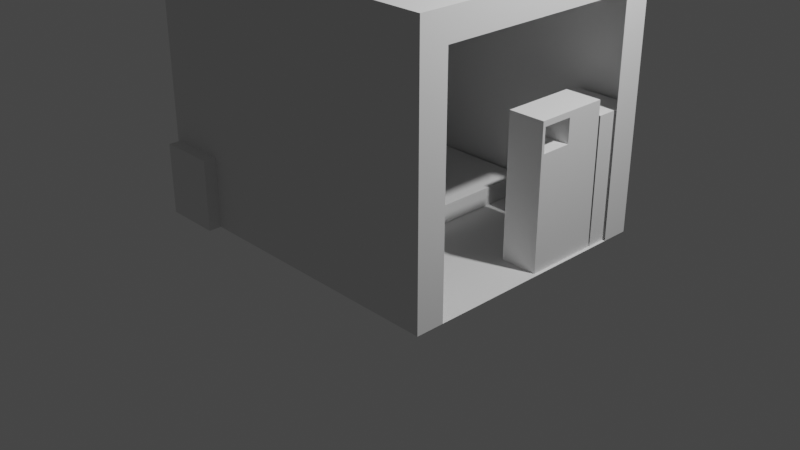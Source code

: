 # Source: room.blend  (saved by Blender 3.3.6; exported with 4.5.12 LTS)
import bpy
from mathutils import Matrix  # noqa: F401  (used for matrix-valued properties, if any)

bpy.ops.wm.read_factory_settings(use_empty=True)
scene = bpy.context.scene
scene.name = 'Scene'

# ---- collections
col_collection = bpy.data.collections.new('Collection'); scene.collection.children.link(col_collection)

# ---- world
world_world = bpy.data.worlds.new('World'); scene.world = world_world
world_world.use_nodes = True; world_world.node_tree.nodes.clear()
_N = world_world.node_tree.nodes; _L = world_world.node_tree.links
n0 = _N.new('ShaderNodeOutputWorld'); n0.name = 'World Output'; n0.location = (300, 300)
n1 = _N.new('ShaderNodeBackground'); n1.name = 'Background'; n1.location = (10, 300)
n1.inputs[0].default_value = (0.05088, 0.05088, 0.05088, 1.0)
_L.new(n1.outputs[0], n0.inputs[0])
n0.is_active_output = True
world_world.color = (0.05088, 0.05088, 0.05088)
world_world.use_sun_shadow = False
world_world.sun_shadow_jitter_overblur = 0.0

# ---- cameras
cam_camera = bpy.data.cameras.new('Camera')
cam_camera.clip_end = 100.0
cam_camera.ortho_scale = 7.314

# ---- lights
light_light = bpy.data.lights.new('Light', 'POINT')
light_light.transmission_factor = 0.0
light_light.energy = 1000.0
light_light.shadow_soft_size = 0.1
light_light.shadow_maximum_resolution = 0.006
light_light.use_absolute_resolution = True

# ---- meshes
me_cube = bpy.data.meshes.new('Cube')
me_cube.from_pydata([(1.0, 1.0, 1.0), (1.0, 1.0, -1.0), (1.0, -1.0, 1.0), (1.0, -1.0, -1.0), (-1.0, 1.0, 1.0), (-1.0, 1.0, -1.0), (-1.0, -1.0, 1.0), (-1.0, -1.0, -1.0)], [], [(0, 4, 6, 2), (3, 2, 6, 7), (7, 6, 4, 5), (5, 1, 3, 7), (1, 0, 2, 3), (5, 4, 0, 1)])
_uv = me_cube.uv_layers.new(name='UVMap')
_uv.uv.foreach_set('vector', [0.625, 0.5, 0.875, 0.5, 0.875, 0.75, 0.625, 0.75, 0.375, 0.75, 0.625, 0.75, 0.625, 1.0, 0.375, 1.0, 0.375, 0.0, 0.625, 0.0, 0.625, 0.25, 0.375, 0.25, 0.125, 0.5, 0.375, 0.5, 0.375, 0.75, 0.125, 0.75, 0.375, 0.5, 0.625, 0.5, 0.625, 0.75, 0.375, 0.75, 0.375, 0.25, 0.625, 0.25, 0.625, 0.5, 0.375, 0.5])
me_cube.materials.append(None)
me_cube.use_mirror_vertex_groups = False
me_cube.update()
me_cube_001 = bpy.data.meshes.new('Cube.001')
me_cube_001.from_pydata([(-1.0, -1.0, -1.0), (-1.0, -0.9208, 0.9208), (-1.0, 1.0, -1.0), (-1.0, 1.0, 1.0), (1.0, -1.0, -1.0), (1.0, -1.0, 1.0), (1.0, 1.0, -1.0), (1.0, 1.0, 1.0), (-1.0, 0.0, -1.0), (-1.0, -1.0, 0.0), (-1.0, -0.07922, 0.9208), (-1.0, 1.0, 0.0), (0.0, 1.0, -1.0), (0.0, 1.0, 1.0), (1.0, 1.0, 0.0), (1.0, 0.0, -1.0), (1.0, 0.0, 1.0), (1.0, -1.0, 0.0), (0.0, -1.0, -1.0), (0.0, -1.0, 1.0), (0.0, 0.0, 1.0), (0.0, 0.0, -1.0), (0.0, -1.0, 0.0), (1.0, 0.0, 0.0), (0.0, 1.0, 0.0), (-1.0, 0.0, 0.0), (-1.0, -0.9208, 0.5792), (-1.0, 1.0, 0.5), (1.0, 1.0, 0.5), (1.0, -1.0, 0.5), (0.0, -1.0, 0.5), (1.0, 0.0, 0.5), (0.0, 1.0, 0.5), (-1.0, -0.07922, 0.5792), (-1.0, 1.0, -0.5), (1.0, 1.0, -0.5), (1.0, -1.0, -0.5), (-1.0, -1.0, -0.5), (0.0, -1.0, -0.5), (1.0, 0.0, -0.5), (0.0, 1.0, -0.5), (-1.0, 0.0, -0.5), (-1.0, -1.0, 0.5), (-1.0, -1.0, 1.0), (-1.0, 0.0, 1.0), (-1.0, 0.0, 0.5), (-1.0, -0.9208, 0.5792), (-1.0, -0.9208, 0.9208), (-1.0, -0.07922, 0.9208), (-1.0, -0.07922, 0.5792), (1.0, -0.9208, 0.5792), (1.0, -0.9208, 0.9208), (1.0, -0.07922, 0.9208), (1.0, -0.07922, 0.5792)], [], [(45, 44, 3, 27), (32, 13, 7, 28), (16, 5, 51, 52), (30, 19, 43, 42), (21, 15, 4, 18), (20, 44, 43, 19), (16, 20, 19, 5), (7, 13, 20, 16), (13, 3, 44, 20), (8, 21, 18, 0), (2, 12, 21, 8), (12, 6, 15, 21), (38, 22, 9, 37), (36, 17, 22, 38), (29, 5, 19, 30), (39, 23, 17, 36), (35, 14, 23, 39), (28, 7, 16, 31), (40, 24, 14, 35), (34, 11, 24, 40), (27, 3, 13, 32), (41, 25, 11, 34), (37, 9, 25, 41), (26, 1, 51, 50), (9, 42, 45, 25), (11, 27, 32, 24), (14, 28, 31, 23), (17, 29, 30, 22), (22, 30, 42, 9), (23, 31, 29, 17), (24, 32, 28, 14), (25, 45, 27, 11), (0, 37, 41, 8), (8, 41, 34, 2), (2, 34, 40, 12), (12, 40, 35, 6), (6, 35, 39, 15), (15, 39, 36, 4), (4, 36, 38, 18), (18, 38, 37, 0), (47, 46, 42, 43), (48, 47, 43, 44), (49, 48, 44, 45), (46, 49, 45, 42), (1, 26, 46, 47), (10, 1, 47, 48), (33, 10, 48, 49), (26, 33, 49, 46), (31, 16, 52, 53), (33, 26, 50, 53), (1, 10, 52, 51), (10, 33, 53, 52), (5, 29, 50, 51), (31, 53, 50, 29)])
_uv = me_cube_001.uv_layers.new(name='UVMap')
_uv.uv.foreach_set('vector', [0.5625, 0.125, 0.625, 0.125, 0.625, 0.25, 0.5625, 0.25, 0.5625, 0.375, 0.625, 0.375, 0.625, 0.5, 0.5625, 0.5, 0.625, 0.625, 0.625, 0.75, 0.6151, 0.009903, 0.6151, 0.1151, 0.5625, 0.875, 0.625, 0.875, 0.625, 1.0, 0.5625, 1.0, 0.25, 0.625, 0.375, 0.625, 0.375, 0.75, 0.25, 0.75, 0.75, 0.625, 0.875, 0.625, 0.875, 0.75, 0.75, 0.75, 0.625, 0.625, 0.75, 0.625, 0.75, 0.75, 0.625, 0.75, 0.625, 0.5, 0.75, 0.5, 0.75, 0.625, 0.625, 0.625, 0.75, 0.5, 0.875, 0.5, 0.875, 0.625, 0.75, 0.625, 0.125, 0.625, 0.25, 0.625, 0.25, 0.75, 0.125, 0.75, 0.125, 0.5, 0.25, 0.5, 0.25, 0.625, 0.125, 0.625, 0.25, 0.5, 0.375, 0.5, 0.375, 0.625, 0.25, 0.625, 0.4375, 0.875, 0.5, 0.875, 0.5, 1.0, 0.4375, 1.0, 0.4375, 0.75, 0.5, 0.75, 0.5, 0.875, 0.4375, 0.875, 0.5625, 0.75, 0.625, 0.75, 0.625, 0.875, 0.5625, 0.875, 0.4375, 0.625, 0.5, 0.625, 0.5, 0.75, 0.4375, 0.75, 0.4375, 0.5, 0.5, 0.5, 0.5, 0.625, 0.4375, 0.625, 0.5625, 0.5, 0.625, 0.5, 0.625, 0.625, 0.5625, 0.625, 0.4375, 0.375, 0.5, 0.375, 0.5, 0.5, 0.4375, 0.5, 0.4375, 0.25, 0.5, 0.25, 0.5, 0.375, 0.4375, 0.375, 0.5625, 0.25, 0.625, 0.25, 0.625, 0.375, 0.5625, 0.375, 0.4375, 0.125, 0.5, 0.125, 0.5, 0.25, 0.4375, 0.25, 0.4375, 0.0, 0.5, 0.0, 0.5, 0.125, 0.4375, 0.125, 0.5724, 0.009903, 0.6151, 0.009903, 0.6151, 0.009903, 0.5724, 0.009903, 0.5, 0.0, 0.5625, 0.0, 0.5625, 0.125, 0.5, 0.125, 0.5, 0.25, 0.5625, 0.25, 0.5625, 0.375, 0.5, 0.375, 0.5, 0.5, 0.5625, 0.5, 0.5625, 0.625, 0.5, 0.625, 0.5, 0.75, 0.5625, 0.75, 0.5625, 0.875, 0.5, 0.875, 0.5, 0.875, 0.5625, 0.875, 0.5625, 1.0, 0.5, 1.0, 0.5, 0.625, 0.5625, 0.625, 0.5625, 0.75, 0.5, 0.75, 0.5, 0.375, 0.5625, 0.375, 0.5625, 0.5, 0.5, 0.5, 0.5, 0.125, 0.5625, 0.125, 0.5625, 0.25, 0.5, 0.25, 0.375, 0.0, 0.4375, 0.0, 0.4375, 0.125, 0.375, 0.125, 0.375, 0.125, 0.4375, 0.125, 0.4375, 0.25, 0.375, 0.25, 0.375, 0.25, 0.4375, 0.25, 0.4375, 0.375, 0.375, 0.375, 0.375, 0.375, 0.4375, 0.375, 0.4375, 0.5, 0.375, 0.5, 0.375, 0.5, 0.4375, 0.5, 0.4375, 0.625, 0.375, 0.625, 0.375, 0.625, 0.4375, 0.625, 0.4375, 0.75, 0.375, 0.75, 0.375, 0.75, 0.4375, 0.75, 0.4375, 0.875, 0.375, 0.875, 0.375, 0.875, 0.4375, 0.875, 0.4375, 1.0, 0.375, 1.0, 0.6151, 0.009903, 0.5724, 0.009903, 0.5625, 0.0, 0.625, 0.0, 0.6151, 0.1151, 0.6151, 0.009903, 0.625, 0.0, 0.625, 0.125, 0.5724, 0.1151, 0.6151, 0.1151, 0.625, 0.125, 0.5625, 0.125, 0.5724, 0.009903, 0.5724, 0.1151, 0.5625, 0.125, 0.5625, 0.0, 0.6151, 0.009903, 0.5724, 0.009903, 0.5724, 0.009903, 0.6151, 0.009903, 0.6151, 0.1151, 0.6151, 0.009903, 0.6151, 0.009903, 0.6151, 0.1151, 0.5724, 0.1151, 0.6151, 0.1151, 0.6151, 0.1151, 0.5724, 0.1151, 0.5724, 0.009903, 0.5724, 0.1151, 0.5724, 0.1151, 0.5724, 0.009903, 0.5625, 0.625, 0.625, 0.625, 0.6151, 0.1151, 0.5724, 0.1151, 0.5724, 0.1151, 0.5724, 0.009903, 0.5724, 0.009903, 0.5724, 0.1151, 0.6151, 0.009903, 0.6151, 0.1151, 0.6151, 0.1151, 0.6151, 0.009903, 0.6151, 0.1151, 0.5724, 0.1151, 0.5724, 0.1151, 0.6151, 0.1151, 0.625, 0.75, 0.5625, 0.75, 0.5724, 0.009903, 0.6151, 0.009903, 0.5625, 0.625, 0.5724, 0.1151, 0.5724, 0.009903, 0.5625, 0.75])
me_cube_001.update()
me_cube_002 = bpy.data.meshes.new('Cube.002')
me_cube_002.from_pydata([(-1.0, -1.0, -1.0), (-1.0, -1.0, 1.0), (-1.0, 1.0, -1.0), (-1.0, 1.0, 1.0), (1.0, -1.0, -1.0), (1.0, -1.0, 1.0), (1.0, 1.0, -1.0), (1.0, 1.0, 1.0)], [], [(0, 1, 3, 2), (2, 3, 7, 6), (6, 7, 5, 4), (4, 5, 1, 0), (2, 6, 4, 0), (7, 3, 1, 5)])
_uv = me_cube_002.uv_layers.new(name='UVMap')
_uv.uv.foreach_set('vector', [0.375, 0.0, 0.625, 0.0, 0.625, 0.25, 0.375, 0.25, 0.375, 0.25, 0.625, 0.25, 0.625, 0.5, 0.375, 0.5, 0.375, 0.5, 0.625, 0.5, 0.625, 0.75, 0.375, 0.75, 0.375, 0.75, 0.625, 0.75, 0.625, 1.0, 0.375, 1.0, 0.125, 0.5, 0.375, 0.5, 0.375, 0.75, 0.125, 0.75, 0.625, 0.5, 0.875, 0.5, 0.875, 0.75, 0.625, 0.75])
me_cube_002.update()
me_cube_003 = bpy.data.meshes.new('Cube.003')
me_cube_003.from_pydata([(-1.0, -1.0, -1.0), (-1.0, -1.0, 1.0), (-1.0, 1.0, -1.0), (-1.0, 1.0, 1.0), (1.0, -1.0, -1.0), (1.0, -1.0, 1.0), (1.0, 1.0, -1.0), (1.0, 1.0, 1.0)], [], [(0, 1, 3, 2), (2, 3, 7, 6), (6, 7, 5, 4), (4, 5, 1, 0), (2, 6, 4, 0), (7, 3, 1, 5)])
_uv = me_cube_003.uv_layers.new(name='UVMap')
_uv.uv.foreach_set('vector', [0.375, 0.0, 0.625, 0.0, 0.625, 0.25, 0.375, 0.25, 0.375, 0.25, 0.625, 0.25, 0.625, 0.5, 0.375, 0.5, 0.375, 0.5, 0.625, 0.5, 0.625, 0.75, 0.375, 0.75, 0.375, 0.75, 0.625, 0.75, 0.625, 1.0, 0.375, 1.0, 0.125, 0.5, 0.375, 0.5, 0.375, 0.75, 0.125, 0.75, 0.625, 0.5, 0.875, 0.5, 0.875, 0.75, 0.625, 0.75])
me_cube_003.update()
me_cube_004 = bpy.data.meshes.new('Cube.004')
me_cube_004.from_pydata([(-1.0, -1.0, -1.0), (-1.0, -1.0, 1.0), (-1.0, 1.0, -1.0), (-1.0, 1.0, 1.0), (1.0, -1.0, -1.0), (1.0, -1.0, 1.0), (1.0, 1.0, -1.0), (1.0, 1.0, 1.0)], [], [(0, 1, 3, 2), (2, 3, 7, 6), (6, 7, 5, 4), (4, 5, 1, 0), (2, 6, 4, 0), (7, 3, 1, 5)])
_uv = me_cube_004.uv_layers.new(name='UVMap')
_uv.uv.foreach_set('vector', [0.375, 0.0, 0.625, 0.0, 0.625, 0.25, 0.375, 0.25, 0.375, 0.25, 0.625, 0.25, 0.625, 0.5, 0.375, 0.5, 0.375, 0.5, 0.625, 0.5, 0.625, 0.75, 0.375, 0.75, 0.375, 0.75, 0.625, 0.75, 0.625, 1.0, 0.375, 1.0, 0.125, 0.5, 0.375, 0.5, 0.375, 0.75, 0.125, 0.75, 0.625, 0.5, 0.875, 0.5, 0.875, 0.75, 0.625, 0.75])
me_cube_004.update()
me_cube_005 = bpy.data.meshes.new('Cube.005')
me_cube_005.from_pydata([(-1.0, -1.0, -1.0), (-1.0, -1.0, 1.0), (-1.0, 1.0, -1.0), (-1.0, 1.0, 1.0), (1.0, -1.0, -1.0), (1.0, -1.0, 1.0), (1.0, 1.0, -1.0), (1.0, 1.0, 1.0)], [], [(0, 1, 3, 2), (2, 3, 7, 6), (6, 7, 5, 4), (4, 5, 1, 0), (2, 6, 4, 0), (7, 3, 1, 5)])
_uv = me_cube_005.uv_layers.new(name='UVMap')
_uv.uv.foreach_set('vector', [0.375, 0.0, 0.625, 0.0, 0.625, 0.25, 0.375, 0.25, 0.375, 0.25, 0.625, 0.25, 0.625, 0.5, 0.375, 0.5, 0.375, 0.5, 0.625, 0.5, 0.625, 0.75, 0.375, 0.75, 0.375, 0.75, 0.625, 0.75, 0.625, 1.0, 0.375, 1.0, 0.125, 0.5, 0.375, 0.5, 0.375, 0.75, 0.125, 0.75, 0.625, 0.5, 0.875, 0.5, 0.875, 0.75, 0.625, 0.75])
me_cube_005.update()
me_cylinder = bpy.data.meshes.new('Cylinder')
me_cylinder.from_pydata([(0.0, 1.0, -1.0), (0.0, 1.0, 1.0), (0.1951, 0.9808, -1.0), (0.1951, 0.9808, 1.0), (0.3827, 0.9239, -1.0), (0.3827, 0.9239, 1.0), (0.5556, 0.8315, -1.0), (0.5556, 0.8315, 1.0), (0.7071, 0.7071, -1.0), (0.7071, 0.7071, 1.0), (0.8315, 0.5556, -1.0), (0.8315, 0.5556, 1.0), (0.9239, 0.3827, -1.0), (0.9239, 0.3827, 1.0), (0.9808, 0.1951, -1.0), (0.9808, 0.1951, 1.0), (1.0, 0.0, -1.0), (1.0, 0.0, 1.0), (0.9808, -0.1951, -1.0), (0.9808, -0.1951, 1.0), (0.9239, -0.3827, -1.0), (0.9239, -0.3827, 1.0), (0.8315, -0.5556, -1.0), (0.8315, -0.5556, 1.0), (0.7071, -0.7071, -1.0), (0.7071, -0.7071, 1.0), (0.5556, -0.8315, -1.0), (0.5556, -0.8315, 1.0), (0.3827, -0.9239, -1.0), (0.3827, -0.9239, 1.0), (0.1951, -0.9808, -1.0), (0.1951, -0.9808, 1.0), (0.0, -1.0, -1.0), (0.0, -1.0, 1.0), (-0.1951, -0.9808, -1.0), (-0.1951, -0.9808, 1.0), (-0.3827, -0.9239, -1.0), (-0.3827, -0.9239, 1.0), (-0.5556, -0.8315, -1.0), (-0.5556, -0.8315, 1.0), (-0.7071, -0.7071, -1.0), (-0.7071, -0.7071, 1.0), (-0.8315, -0.5556, -1.0), (-0.8315, -0.5556, 1.0), (-0.9239, -0.3827, -1.0), (-0.9239, -0.3827, 1.0), (-0.9808, -0.1951, -1.0), (-0.9808, -0.1951, 1.0), (-1.0, 0.0, -1.0), (-1.0, 0.0, 1.0), (-0.9808, 0.1951, -1.0), (-0.9808, 0.1951, 1.0), (-0.9239, 0.3827, -1.0), (-0.9239, 0.3827, 1.0), (-0.8315, 0.5556, -1.0), (-0.8315, 0.5556, 1.0), (-0.7071, 0.7071, -1.0), (-0.7071, 0.7071, 1.0), (-0.5556, 0.8315, -1.0), (-0.5556, 0.8315, 1.0), (-0.3827, 0.9239, -1.0), (-0.3827, 0.9239, 1.0), (-0.1951, 0.9808, -1.0), (-0.1951, 0.9808, 1.0)], [], [(0, 1, 3, 2), (2, 3, 5, 4), (4, 5, 7, 6), (6, 7, 9, 8), (8, 9, 11, 10), (10, 11, 13, 12), (12, 13, 15, 14), (14, 15, 17, 16), (16, 17, 19, 18), (18, 19, 21, 20), (20, 21, 23, 22), (22, 23, 25, 24), (24, 25, 27, 26), (26, 27, 29, 28), (28, 29, 31, 30), (30, 31, 33, 32), (32, 33, 35, 34), (34, 35, 37, 36), (36, 37, 39, 38), (38, 39, 41, 40), (40, 41, 43, 42), (42, 43, 45, 44), (44, 45, 47, 46), (46, 47, 49, 48), (48, 49, 51, 50), (50, 51, 53, 52), (52, 53, 55, 54), (54, 55, 57, 56), (56, 57, 59, 58), (58, 59, 61, 60), (3, 1, 63, 61, 59, 57, 55, 53, 51, 49, 47, 45, 43, 41, 39, 37, 35, 33, 31, 29, 27, 25, 23, 21, 19, 17, 15, 13, 11, 9, 7, 5), (60, 61, 63, 62), (62, 63, 1, 0), (0, 2, 4, 6, 8, 10, 12, 14, 16, 18, 20, 22, 24, 26, 28, 30, 32, 34, 36, 38, 40, 42, 44, 46, 48, 50, 52, 54, 56, 58, 60, 62)])
_uv = me_cylinder.uv_layers.new(name='UVMap')
_uv.uv.foreach_set('vector', [1.0, 0.5, 1.0, 1.0, 0.9688, 1.0, 0.9688, 0.5, 0.9688, 0.5, 0.9688, 1.0, 0.9375, 1.0, 0.9375, 0.5, 0.9375, 0.5, 0.9375, 1.0, 0.9062, 1.0, 0.9062, 0.5, 0.9062, 0.5, 0.9062, 1.0, 0.875, 1.0, 0.875, 0.5, 0.875, 0.5, 0.875, 1.0, 0.8438, 1.0, 0.8438, 0.5, 0.8438, 0.5, 0.8438, 1.0, 0.8125, 1.0, 0.8125, 0.5, 0.8125, 0.5, 0.8125, 1.0, 0.7812, 1.0, 0.7812, 0.5, 0.7812, 0.5, 0.7812, 1.0, 0.75, 1.0, 0.75, 0.5, 0.75, 0.5, 0.75, 1.0, 0.7188, 1.0, 0.7188, 0.5, 0.7188, 0.5, 0.7188, 1.0, 0.6875, 1.0, 0.6875, 0.5, 0.6875, 0.5, 0.6875, 1.0, 0.6562, 1.0, 0.6562, 0.5, 0.6562, 0.5, 0.6562, 1.0, 0.625, 1.0, 0.625, 0.5, 0.625, 0.5, 0.625, 1.0, 0.5938, 1.0, 0.5938, 0.5, 0.5938, 0.5, 0.5938, 1.0, 0.5625, 1.0, 0.5625, 0.5, 0.5625, 0.5, 0.5625, 1.0, 0.5312, 1.0, 0.5312, 0.5, 0.5312, 0.5, 0.5312, 1.0, 0.5, 1.0, 0.5, 0.5, 0.5, 0.5, 0.5, 1.0, 0.4688, 1.0, 0.4688, 0.5, 0.4688, 0.5, 0.4688, 1.0, 0.4375, 1.0, 0.4375, 0.5, 0.4375, 0.5, 0.4375, 1.0, 0.4062, 1.0, 0.4062, 0.5, 0.4062, 0.5, 0.4062, 1.0, 0.375, 1.0, 0.375, 0.5, 0.375, 0.5, 0.375, 1.0, 0.3438, 1.0, 0.3438, 0.5, 0.3438, 0.5, 0.3438, 1.0, 0.3125, 1.0, 0.3125, 0.5, 0.3125, 0.5, 0.3125, 1.0, 0.2812, 1.0, 0.2812, 0.5, 0.2812, 0.5, 0.2812, 1.0, 0.25, 1.0, 0.25, 0.5, 0.25, 0.5, 0.25, 1.0, 0.2188, 1.0, 0.2188, 0.5, 0.2188, 0.5, 0.2188, 1.0, 0.1875, 1.0, 0.1875, 0.5, 0.1875, 0.5, 0.1875, 1.0, 0.1562, 1.0, 0.1562, 0.5, 0.1562, 0.5, 0.1562, 1.0, 0.125, 1.0, 0.125, 0.5, 0.125, 0.5, 0.125, 1.0, 0.09375, 1.0, 0.09375, 0.5, 0.09375, 0.5, 0.09375, 1.0, 0.0625, 1.0, 0.0625, 0.5, 0.2968, 0.4854, 0.25, 0.49, 0.2032, 0.4854, 0.1582, 0.4717, 0.1167, 0.4496, 0.08029, 0.4197, 0.05045, 0.3833, 0.02827, 0.3418, 0.01461, 0.2968, 0.01, 0.25, 0.01461, 0.2032, 0.02827, 0.1582, 0.05045, 0.1167, 0.08029, 0.08029, 0.1167, 0.05045, 0.1582, 0.02827, 0.2032, 0.01461, 0.25, 0.01, 0.2968, 0.01461, 0.3418, 0.02827, 0.3833, 0.05045, 0.4197, 0.08029, 0.4496, 0.1167, 0.4717, 0.1582, 0.4854, 0.2032, 0.49, 0.25, 0.4854, 0.2968, 0.4717, 0.3418, 0.4496, 0.3833, 0.4197, 0.4197, 0.3833, 0.4496, 0.3418, 0.4717, 0.0625, 0.5, 0.0625, 1.0, 0.03125, 1.0, 0.03125, 0.5, 0.03125, 0.5, 0.03125, 1.0, 0.0, 1.0, 0.0, 0.5, 0.75, 0.49, 0.7968, 0.4854, 0.8418, 0.4717, 0.8833, 0.4496, 0.9197, 0.4197, 0.9496, 0.3833, 0.9717, 0.3418, 0.9854, 0.2968, 0.99, 0.25, 0.9854, 0.2032, 0.9717, 0.1582, 0.9496, 0.1167, 0.9197, 0.08029, 0.8833, 0.05045, 0.8418, 0.02827, 0.7968, 0.01461, 0.75, 0.01, 0.7032, 0.01461, 0.6582, 0.02827, 0.6167, 0.05045, 0.5803, 0.08029, 0.5504, 0.1167, 0.5283, 0.1582, 0.5146, 0.2032, 0.51, 0.25, 0.5146, 0.2968, 0.5283, 0.3418, 0.5504, 0.3833, 0.5803, 0.4197, 0.6167, 0.4496, 0.6582, 0.4717, 0.7032, 0.4854])
me_cylinder.update()
me_cube_006 = bpy.data.meshes.new('Cube.006')
me_cube_006.from_pydata([(-1.0, -1.0, -1.0), (-1.0, -1.0, 1.0), (-1.0, 1.0, -1.0), (-1.0, 1.0, 1.0), (1.0, -0.7887, -1.0), (1.0, -0.7887, 0.7818), (1.0, 0.7887, -1.0), (1.0, 1.0, 1.0), (-1.0, 0.0, -1.0), (-1.0, -1.0, 0.0), (-1.0, 0.0, 1.0), (-1.0, 1.0, 0.0), (0.0, 1.0, -1.0), (0.0, 1.0, 1.0), (1.0, 0.7887, -0.155), (1.0, 0.0, -1.0), (1.0, 0.0, 1.0), (1.0, -0.7887, -0.155), (0.0, -1.0, -1.0), (0.0, -1.0, 1.0), (0.0, 0.0, 1.0), (0.0, 0.0, -1.0), (0.0, -1.0, 0.0), (0.0, 1.0, 0.0), (-1.0, 0.0, 0.0), (1.0, 0.7887, 0.7818), (1.0, 0.0, 0.7818), (1.0, 1.0, 0.0), (1.0, 1.0, -1.0), (1.0, -1.0, 1.0), (1.0, -1.0, 0.0), (1.0, -1.0, -1.0)], [(4, 21), (6, 21), (0, 21), (2, 21)], [(24, 10, 3, 11), (23, 13, 7, 27), (22, 19, 1, 9), (21, 15, 31, 18), (20, 10, 1, 19), (16, 20, 19, 29), (7, 13, 20, 16), (13, 3, 10, 20), (8, 21, 18, 0), (2, 12, 21, 8), (12, 28, 15, 21), (18, 22, 9, 0), (31, 30, 22, 18), (30, 29, 19, 22), (12, 23, 27, 28), (2, 11, 23, 12), (11, 3, 13, 23), (8, 24, 11, 2), (0, 9, 24, 8), (9, 1, 10, 24), (14, 6, 28, 27), (6, 15, 28), (5, 26, 16, 29), (4, 17, 30, 31), (25, 14, 27, 7), (15, 4, 31), (26, 25, 7, 16), (17, 5, 29, 30)])
_uv = me_cube_006.uv_layers.new(name='UVMap')
_uv.uv.foreach_set('vector', [0.5, 0.125, 0.625, 0.125, 0.625, 0.25, 0.5, 0.25, 0.5, 0.375, 0.625, 0.375, 0.625, 0.5, 0.5, 0.5, 0.5, 0.875, 0.625, 0.875, 0.625, 1.0, 0.5, 1.0, 0.25, 0.625, 0.375, 0.625, 0.375, 0.75, 0.25, 0.75, 0.75, 0.625, 0.875, 0.625, 0.875, 0.75, 0.75, 0.75, 0.625, 0.625, 0.75, 0.625, 0.75, 0.75, 0.625, 0.75, 0.625, 0.5, 0.75, 0.5, 0.75, 0.625, 0.625, 0.625, 0.75, 0.5, 0.875, 0.5, 0.875, 0.625, 0.75, 0.625, 0.125, 0.625, 0.25, 0.625, 0.25, 0.75, 0.125, 0.75, 0.125, 0.5, 0.25, 0.5, 0.25, 0.625, 0.125, 0.625, 0.25, 0.5, 0.375, 0.5, 0.375, 0.625, 0.25, 0.625, 0.375, 0.875, 0.5, 0.875, 0.5, 1.0, 0.375, 1.0, 0.375, 0.75, 0.5, 0.75, 0.5, 0.875, 0.375, 0.875, 0.5, 0.75, 0.625, 0.75, 0.625, 0.875, 0.5, 0.875, 0.375, 0.375, 0.5, 0.375, 0.5, 0.5, 0.375, 0.5, 0.375, 0.25, 0.5, 0.25, 0.5, 0.375, 0.375, 0.375, 0.5, 0.25, 0.625, 0.25, 0.625, 0.375, 0.5, 0.375, 0.375, 0.125, 0.5, 0.125, 0.5, 0.25, 0.375, 0.25, 0.375, 0.0, 0.5, 0.0, 0.5, 0.125, 0.375, 0.125, 0.5, 0.0, 0.625, 0.0, 0.625, 0.125, 0.5, 0.125, 0.5, 0.531, 0.406, 0.531, 0.375, 0.5, 0.5, 0.5, 0.406, 0.531, 0.375, 0.625, 0.375, 0.5, 0.594, 0.719, 0.594, 0.625, 0.625, 0.625, 0.625, 0.75, 0.406, 0.719, 0.5, 0.719, 0.5, 0.75, 0.375, 0.75, 0.594, 0.531, 0.5, 0.531, 0.5, 0.5, 0.625, 0.5, 0.406, 0.625, 0.406, 0.719, 0.375, 0.75, 0.594, 0.625, 0.594, 0.531, 0.625, 0.5, 0.625, 0.625, 0.5, 0.719, 0.594, 0.719, 0.625, 0.75, 0.5, 0.75])
me_cube_006.use_mirror_x = True
me_cube_006.update()
me_cube_007 = bpy.data.meshes.new('Cube.007')
me_cube_007.from_pydata([(-1.0, -1.0, -1.0), (-1.0, -1.0, 1.0), (-1.0, 1.0, -1.0), (-1.0, 1.0, 1.0), (1.0, -1.0, -1.0), (1.0, -1.0, 1.0), (1.0, 1.0, -1.0), (1.0, 1.0, 1.0)], [], [(0, 1, 3, 2), (2, 3, 7, 6), (6, 7, 5, 4), (4, 5, 1, 0), (2, 6, 4, 0), (7, 3, 1, 5)])
_uv = me_cube_007.uv_layers.new(name='UVMap')
_uv.uv.foreach_set('vector', [0.375, 0.0, 0.625, 0.0, 0.625, 0.25, 0.375, 0.25, 0.375, 0.25, 0.625, 0.25, 0.625, 0.5, 0.375, 0.5, 0.375, 0.5, 0.625, 0.5, 0.625, 0.75, 0.375, 0.75, 0.375, 0.75, 0.625, 0.75, 0.625, 1.0, 0.375, 1.0, 0.125, 0.5, 0.375, 0.5, 0.375, 0.75, 0.125, 0.75, 0.625, 0.5, 0.875, 0.5, 0.875, 0.75, 0.625, 0.75])
me_cube_007.update()
me_cube_008 = bpy.data.meshes.new('Cube.008')
me_cube_008.from_pydata([(1.0, 1.0, 1.0), (1.0, 1.0, -1.0), (1.0, -1.0, 1.0), (1.0, -1.0, -1.0), (-1.0, 1.0, 1.0), (-1.0, 1.0, -1.0), (-1.0, -1.0, 1.0), (-1.0, -1.0, -1.0)], [], [(0, 4, 6, 2), (3, 2, 6, 7), (7, 6, 4, 5), (5, 1, 3, 7), (1, 0, 2, 3), (5, 4, 0, 1)])
_uv = me_cube_008.uv_layers.new(name='UVMap')
_uv.uv.foreach_set('vector', [0.625, 0.5, 0.875, 0.5, 0.875, 0.75, 0.625, 0.75, 0.375, 0.75, 0.625, 0.75, 0.625, 1.0, 0.375, 1.0, 0.375, 0.0, 0.625, 0.0, 0.625, 0.25, 0.375, 0.25, 0.125, 0.5, 0.375, 0.5, 0.375, 0.75, 0.125, 0.75, 0.375, 0.5, 0.625, 0.5, 0.625, 0.75, 0.375, 0.75, 0.375, 0.25, 0.625, 0.25, 0.625, 0.5, 0.375, 0.5])
me_cube_008.materials.append(None)
me_cube_008.use_mirror_vertex_groups = False
me_cube_008.update()
me_cube_009 = bpy.data.meshes.new('Cube.009')
me_cube_009.from_pydata([(-1.0, -1.0, -1.0), (-1.0, -1.0, 1.0), (-1.0, 1.0, -1.0), (-1.0, 1.0, 1.0), (1.0, -1.0, -1.0), (1.0, -1.0, 1.0), (1.0, 1.0, -1.0), (1.0, 1.0, 1.0)], [], [(0, 1, 3, 2), (2, 3, 7, 6), (6, 7, 5, 4), (4, 5, 1, 0), (2, 6, 4, 0), (7, 3, 1, 5)])
_uv = me_cube_009.uv_layers.new(name='UVMap')
_uv.uv.foreach_set('vector', [0.375, 0.0, 0.625, 0.0, 0.625, 0.25, 0.375, 0.25, 0.375, 0.25, 0.625, 0.25, 0.625, 0.5, 0.375, 0.5, 0.375, 0.5, 0.625, 0.5, 0.625, 0.75, 0.375, 0.75, 0.375, 0.75, 0.625, 0.75, 0.625, 1.0, 0.375, 1.0, 0.125, 0.5, 0.375, 0.5, 0.375, 0.75, 0.125, 0.75, 0.625, 0.5, 0.875, 0.5, 0.875, 0.75, 0.625, 0.75])
me_cube_009.update()
me_cube_011 = bpy.data.meshes.new('Cube.011')
me_cube_011.from_pydata([(1.0, 1.0, 1.0), (1.0, 1.0, -1.0), (1.0, -1.0, 1.0), (1.0, -1.0, -1.0), (-1.0, 1.0, 1.0), (-1.0, 1.0, -1.0), (-1.0, -1.0, 1.0), (-1.0, -1.0, -1.0)], [], [(0, 4, 6, 2), (3, 2, 6, 7), (7, 6, 4, 5), (5, 1, 3, 7), (1, 0, 2, 3), (5, 4, 0, 1)])
_uv = me_cube_011.uv_layers.new(name='UVMap')
_uv.uv.foreach_set('vector', [0.625, 0.5, 0.875, 0.5, 0.875, 0.75, 0.625, 0.75, 0.375, 0.75, 0.625, 0.75, 0.625, 1.0, 0.375, 1.0, 0.375, 0.0, 0.625, 0.0, 0.625, 0.25, 0.375, 0.25, 0.125, 0.5, 0.375, 0.5, 0.375, 0.75, 0.125, 0.75, 0.375, 0.5, 0.625, 0.5, 0.625, 0.75, 0.375, 0.75, 0.375, 0.25, 0.625, 0.25, 0.625, 0.5, 0.375, 0.5])
me_cube_011.materials.append(None)
me_cube_011.use_mirror_vertex_groups = False
me_cube_011.update()

# ---- objects
ob_desk = bpy.data.objects.new('Desk', me_cube)
ob_light = bpy.data.objects.new('Light', light_light)
ob_camera = bpy.data.objects.new('Camera', cam_camera)
ob_bookcase = bpy.data.objects.new('Bookcase', me_cube_001)
ob_bed__queen = bpy.data.objects.new('Bed (Queen)', me_cube_002)
ob_filing_cabinet = bpy.data.objects.new('FIling cabinet', me_cube_003)
ob_clothes_rack = bpy.data.objects.new('Clothes rack', me_cube_004)
ob_drawers = bpy.data.objects.new('Drawers', me_cube_005)
ob_chair = bpy.data.objects.new('Chair', me_cylinder)
ob_walls = bpy.data.objects.new('Walls', me_cube_006)
ob_nbn_box = bpy.data.objects.new('NBN box', me_cube_007)
ob_desk__officeworks = bpy.data.objects.new('Desk (officeworks)', me_cube_008)
ob_mini_shelve = bpy.data.objects.new('Mini shelve', me_cube_009)
ob_desk__ikea = bpy.data.objects.new('Desk (Ikea)', me_cube_011)

# ---- transforms, parenting, visibility, modifiers, constraints
ob_desk.location = (-1.434, -0.7722, 0.245)
ob_desk.rotation_euler = (0.0, -0.0, 1.571)
ob_desk.scale = (0.5975, 0.249, 0.245)
ob_desk.lock_location = (False, False, True)
ob_desk.lock_rotations_4d = False
ob_desk.empty_display_type = 'ARROWS'
ob_desk.lineart.crease_threshold = 0.0
ob_light.location = (4.076, 1.005, 5.904)
ob_light.rotation_euler = (0.6503, 0.05522, 1.866)
ob_light.lock_rotations_4d = False
ob_light.empty_display_type = 'ARROWS'
ob_light.color = (0.0, 0.0, 0.0, 0.0)
ob_light.lineart.crease_threshold = 0.0
ob_camera.location = (7.359, -6.926, 4.958)
ob_camera.rotation_euler = (1.109, 0.0, 0.8149)
ob_camera.lock_rotations_4d = False
ob_camera.empty_display_type = 'ARROWS'
ob_camera.color = (0.0, 0.0, 0.0, 0.0)
ob_camera.display_type = 'WIRE'
ob_camera.lineart.crease_threshold = 0.0
ob_bookcase.location = (1.5, 0.5067, 0.75)
ob_bookcase.scale = (0.195, 0.395, 0.75)
ob_bookcase.lock_location = (False, False, True)
ob_bed__queen.location = (-0.6521, 0.6224, 0.1)
ob_bed__queen.scale = (1.045, 0.76, 0.1)
ob_bed__queen.lock_location = (False, False, True)
ob_filing_cabinet.location = (1.394, 1.149, 0.67)
ob_filing_cabinet.rotation_euler = (0.0, -0.0, 1.571)
ob_filing_cabinet.scale = (0.23, 0.305, 0.67)
ob_filing_cabinet.lock_location = (False, False, True)
ob_clothes_rack.location = (0.8893, -1.194, 0.535)
ob_clothes_rack.scale = (0.415, 0.21, 0.535)
ob_clothes_rack.lock_location = (False, False, True)
ob_drawers.location = (0.2515, -1.226, 0.2975)
ob_drawers.rotation_euler = (0.0, -0.0, 1.572)
ob_drawers.scale = (0.1675, 0.195, 0.2975)
ob_drawers.lock_location = (False, False, True)
ob_chair.location = (-0.6373, -0.7717, 0.235)
ob_chair.scale = (0.32, 0.32, 0.235)
ob_chair.lock_location = (False, False, True)
ob_walls.location = (0.0, 0.0, 1.375)
ob_walls.scale = (1.73, 1.42, 1.375)
ob_walls.lock_location = (True, True, True)
ob_walls.use_mesh_mirror_x = True
ob_nbn_box.location = (1.449, -1.384, 1.125)
ob_nbn_box.scale = (0.1165, 0.0355, 0.095)
ob_nbn_box.lock_location = (True, True, True)
ob_desk__officeworks.location = (-1.387, -0.855, 0.375)
ob_desk__officeworks.rotation_euler = (0.0, -0.0, 1.571)
ob_desk__officeworks.scale = (0.7, 0.3, 0.375)
ob_desk__officeworks.lock_location = (False, False, True)
ob_desk__officeworks.lock_rotations_4d = False
ob_desk__officeworks.empty_display_type = 'ARROWS'
ob_desk__officeworks.lineart.crease_threshold = 0.0
ob_mini_shelve.location = (-0.07445, -1.228, 0.497)
ob_mini_shelve.rotation_euler = (0.0, -0.0, 1.571)
ob_mini_shelve.scale = (0.15, 0.105, 0.497)
ob_desk__ikea.location = (-1.379, -0.7804, 0.365)
ob_desk__ikea.rotation_euler = (0.0, -0.0, 1.571)
ob_desk__ikea.scale = (0.6, 0.3, 0.365)
ob_desk__ikea.lock_location = (False, False, True)
ob_desk__ikea.lock_rotations_4d = False
ob_desk__ikea.empty_display_type = 'ARROWS'
ob_desk__ikea.lineart.crease_threshold = 0.0

# ---- collection membership
col_collection.objects.link(ob_desk)
col_collection.objects.link(ob_light)
col_collection.objects.link(ob_camera)
col_collection.objects.link(ob_bookcase)
col_collection.objects.link(ob_bed__queen)
col_collection.objects.link(ob_filing_cabinet)
col_collection.objects.link(ob_clothes_rack)
col_collection.objects.link(ob_drawers)
col_collection.objects.link(ob_chair)
col_collection.objects.link(ob_walls)
col_collection.objects.link(ob_nbn_box)
col_collection.objects.link(ob_desk__officeworks)
col_collection.objects.link(ob_mini_shelve)
col_collection.objects.link(ob_desk__ikea)

# ---- scene / render settings (as saved in the file)
scene.camera = ob_camera
scene.frame_start = 1; scene.frame_end = 250; scene.frame_set(1)
scene.render.engine = 'BLENDER_EEVEE_NEXT'
scene.cycles.sampling_pattern = 'TABULATED_SOBOL'
scene.cycles.use_light_tree = False
scene.view_settings.view_transform = 'Filmic'
bpy.context.view_layer.update()
